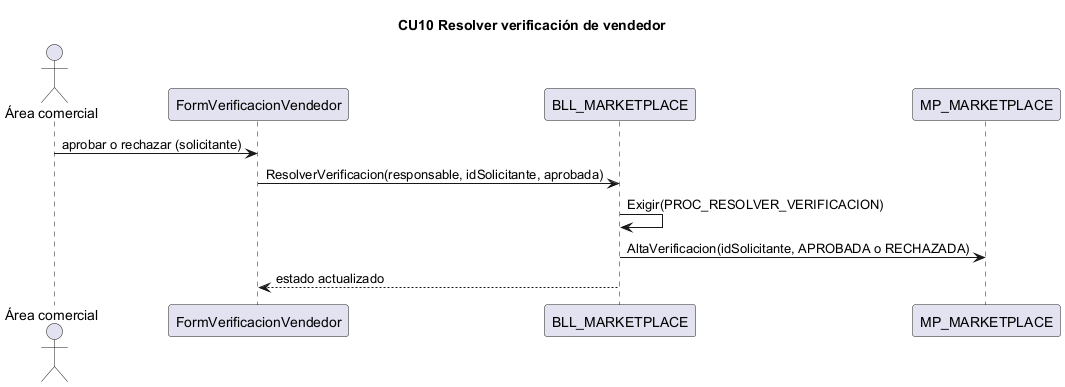

The diagram above was rendered by PlantUML. Its source (embedded in the PNG):
@startuml CU10
title CU10 Resolver verificación de vendedor
actor "Área comercial" as Area
participant "FormVerificacionVendedor" as IU
participant "BLL_MARKETPLACE" as BLL
participant "MP_MARKETPLACE" as DAL
Area -> IU : aprobar o rechazar (solicitante)
IU -> BLL : ResolverVerificacion(responsable, idSolicitante, aprobada)
BLL -> BLL : Exigir(PROC_RESOLVER_VERIFICACION)
BLL -> DAL : AltaVerificacion(idSolicitante, APROBADA o RECHAZADA)
BLL --> IU : estado actualizado
@enduml